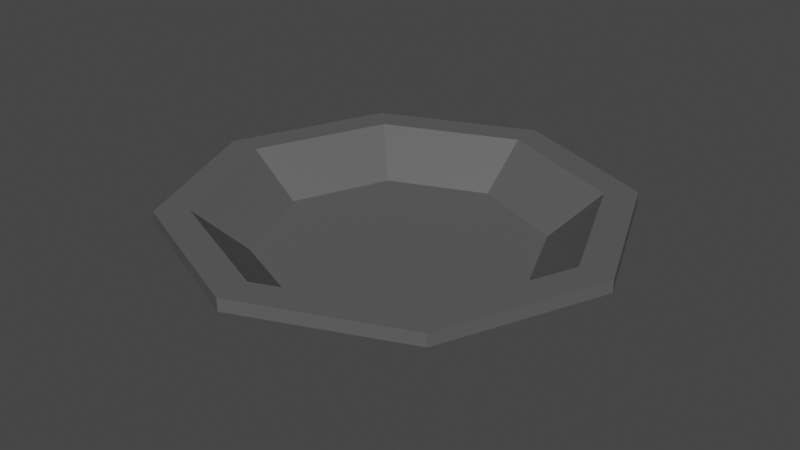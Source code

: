# Source: Plate1.blend  (saved by Blender 2.93.21; exported with 4.5.12 LTS)
import bpy
from mathutils import Matrix  # noqa: F401  (used for matrix-valued properties, if any)

bpy.ops.wm.read_factory_settings(use_empty=True)
scene = bpy.context.scene
scene.name = 'Scene'

# ---- collections
col_collection = bpy.data.collections.new('Collection'); scene.collection.children.link(col_collection)

# ---- materials (node trees are filled in below, after node groups)
mat_plate1 = bpy.data.materials.new('Plate1')
mat_plate1.use_transparent_shadow = False

# ---- material node trees
mat_plate1.use_nodes = True; mat_plate1.node_tree.nodes.clear()
_N = mat_plate1.node_tree.nodes; _L = mat_plate1.node_tree.links
n0 = _N.new('ShaderNodeBsdfPrincipled'); n0.name = 'Principled BSDF'; n0.location = (10, 300)
n0.distribution = 'GGX'
n0.subsurface_method = 'BURLEY'
n0.inputs[0].default_value = (0.1065, 0.1065, 0.1065, 1.0)
n0.inputs[3].default_value = 1.45
n0.inputs[27].default_value = (0.0, 0.0, 0.0, 1.0)
n0.inputs[28].default_value = 1.0
n1 = _N.new('ShaderNodeOutputMaterial'); n1.name = 'Material Output'; n1.location = (300, 300)
_L.new(n0.outputs[0], n1.inputs[0])
n1.is_active_output = True

# ---- world
world_world = bpy.data.worlds.new('World'); scene.world = world_world
world_world.use_nodes = True; world_world.node_tree.nodes.clear()
_N = world_world.node_tree.nodes; _L = world_world.node_tree.links
n0 = _N.new('ShaderNodeOutputWorld'); n0.name = 'World Output'; n0.location = (300, 300)
n1 = _N.new('ShaderNodeBackground'); n1.name = 'Background'; n1.location = (10, 300)
n1.inputs[0].default_value = (0.05088, 0.05088, 0.05088, 1.0)
_L.new(n1.outputs[0], n0.inputs[0])
n0.is_active_output = True
world_world.color = (0.05088, 0.05088, 0.05088)
world_world.use_sun_shadow = False
world_world.sun_shadow_jitter_overblur = 0.0

# ---- meshes
me_cylinder_009 = bpy.data.meshes.new('Cylinder.009')
me_cylinder_009.from_pydata([(-1.597e-09, 0.1965, -0.04135), (0.139, 0.139, -0.04135), (0.1965, -2.745e-08, -0.04135), (0.139, -0.139, -0.04135), (-4.837e-08, -0.1965, -0.04135), (-0.139, -0.139, -0.04135), (-0.1965, 2.961e-08, -0.04135), (-0.139, 0.139, -0.04135), (0.2274, 0.2274, 0.009904), (-1.597e-09, 0.3216, 0.009904), (0.3216, -1.086e-08, 0.009904), (0.2274, -0.2274, 0.009904), (-2.971e-08, -0.3216, 0.009904), (-0.2274, -0.2274, 0.009904), (-0.3216, 7.03e-09, 0.009904), (-0.2274, 0.2274, 0.009904), (-1.597e-09, 0.2742, 0.009904), (0.1939, 0.1939, 0.009904), (0.2742, -5.796e-09, 0.009904), (0.1939, -0.1939, 0.009904), (-3.665e-08, -0.2742, 0.009904), (-0.1939, -0.1939, 0.009904), (-0.2742, 2.674e-08, 0.009904), (-0.1939, 0.1939, 0.009904), (0.2274, 0.2274, 0.02775), (-1.597e-09, 0.3216, 0.02775), (0.3216, -1.086e-08, 0.02775), (0.2274, -0.2274, 0.02775), (-2.971e-08, -0.3216, 0.02775), (-0.2274, -0.2274, 0.02775), (-0.3216, 7.03e-09, 0.02775), (-0.2274, 0.2274, 0.02775), (0.1421, 0.1421, -0.03395), (1.298e-08, 0.2009, -0.03395), (0.2009, -2.744e-08, -0.03395), (0.1421, -0.1421, -0.03395), (-3.484e-08, -0.2009, -0.03395), (-0.1421, -0.1421, -0.03395), (-0.2009, 3.089e-08, -0.03395), (-0.1421, 0.1421, -0.03395), (-1.597e-09, 0.2742, 0.02775), (0.1939, 0.1939, 0.02775), (0.2742, -5.796e-09, 0.02775), (0.1939, -0.1939, 0.02775), (-3.665e-08, -0.2742, 0.02775), (-0.1939, -0.1939, 0.02775), (-0.2742, 2.674e-08, 0.02775), (-0.1939, 0.1939, 0.02775)], [], [(1, 2, 3, 4, 5, 6, 7, 0), (16, 9, 8, 17), (17, 8, 10, 18), (18, 10, 11, 19), (19, 11, 12, 20), (20, 12, 13, 21), (21, 13, 14, 22), (22, 14, 15, 23), (23, 15, 9, 16), (7, 23, 16, 0), (6, 22, 23, 7), (5, 21, 22, 6), (4, 20, 21, 5), (3, 19, 20, 4), (2, 18, 19, 3), (1, 17, 18, 2), (0, 16, 17, 1), (32, 33, 39, 38, 37, 36, 35, 34), (40, 41, 24, 25), (41, 42, 26, 24), (42, 43, 27, 26), (43, 44, 28, 27), (44, 45, 29, 28), (45, 46, 30, 29), (46, 47, 31, 30), (47, 40, 25, 31), (39, 33, 40, 47), (38, 39, 47, 46), (37, 38, 46, 45), (36, 37, 45, 44), (35, 36, 44, 43), (34, 35, 43, 42), (32, 34, 42, 41), (13, 12, 28, 29), (11, 10, 26, 27), (8, 9, 25, 24), (9, 15, 31, 25), (14, 13, 29, 30), (12, 11, 27, 28), (10, 8, 24, 26), (15, 14, 30, 31), (33, 32, 41, 40)])
_uv = me_cylinder_009.uv_layers.new(name='UVMap')
_uv.uv.foreach_set('vector', [0.3123, 0.3123, 0.3382, 0.25, 0.3123, 0.1877, 0.25, 0.1618, 0.1877, 0.1877, 0.1618, 0.25, 0.1877, 0.3123, 0.25, 0.3382, 0.25, 0.4141, 0.25, 0.49, 0.4197, 0.4197, 0.366, 0.366, 0.366, 0.366, 0.4197, 0.4197, 0.49, 0.25, 0.4141, 0.25, 0.4141, 0.25, 0.49, 0.25, 0.4197, 0.08029, 0.366, 0.134, 0.366, 0.134, 0.4197, 0.08029, 0.25, 0.01, 0.25, 0.08591, 0.25, 0.08591, 0.25, 0.01, 0.08029, 0.08029, 0.134, 0.134, 0.134, 0.134, 0.08029, 0.08029, 0.01, 0.25, 0.08591, 0.25, 0.08591, 0.25, 0.01, 0.25, 0.08029, 0.4197, 0.134, 0.366, 0.134, 0.366, 0.08029, 0.4197, 0.25, 0.49, 0.25, 0.4141, 0.1877, 0.3123, 0.134, 0.366, 0.25, 0.4141, 0.25, 0.3382, 0.1618, 0.25, 0.08591, 0.25, 0.134, 0.366, 0.1877, 0.3123, 0.1877, 0.1877, 0.134, 0.134, 0.08591, 0.25, 0.1618, 0.25, 0.25, 0.1618, 0.25, 0.08591, 0.134, 0.134, 0.1877, 0.1877, 0.3123, 0.1877, 0.366, 0.134, 0.25, 0.08591, 0.25, 0.1618, 0.3382, 0.25, 0.4141, 0.25, 0.366, 0.134, 0.3123, 0.1877, 0.3123, 0.3123, 0.366, 0.366, 0.4141, 0.25, 0.3382, 0.25, 0.25, 0.3382, 0.25, 0.4141, 0.366, 0.366, 0.3123, 0.3123, 0.3123, 0.3123, 0.25, 0.3382, 0.1877, 0.3123, 0.1618, 0.25, 0.1877, 0.1877, 0.25, 0.1618, 0.3123, 0.1877, 0.3382, 0.25, 0.25, 0.4141, 0.366, 0.366, 0.4197, 0.4197, 0.25, 0.49, 0.366, 0.366, 0.4141, 0.25, 0.49, 0.25, 0.4197, 0.4197, 0.4141, 0.25, 0.366, 0.134, 0.4197, 0.08029, 0.49, 0.25, 0.366, 0.134, 0.25, 0.08591, 0.25, 0.01, 0.4197, 0.08029, 0.25, 0.08591, 0.134, 0.134, 0.08029, 0.08029, 0.25, 0.01, 0.134, 0.134, 0.08591, 0.25, 0.01, 0.25, 0.08029, 0.08029, 0.08591, 0.25, 0.134, 0.366, 0.08029, 0.4197, 0.01, 0.25, 0.134, 0.366, 0.25, 0.4141, 0.25, 0.49, 0.08029, 0.4197, 0.1877, 0.3123, 0.25, 0.3382, 0.25, 0.4141, 0.134, 0.366, 0.1618, 0.25, 0.1877, 0.3123, 0.134, 0.366, 0.08591, 0.25, 0.1877, 0.1877, 0.1618, 0.25, 0.08591, 0.25, 0.134, 0.134, 0.25, 0.1618, 0.1877, 0.1877, 0.134, 0.134, 0.25, 0.08591, 0.3123, 0.1877, 0.25, 0.1618, 0.25, 0.08591, 0.366, 0.134, 0.3382, 0.25, 0.3123, 0.1877, 0.366, 0.134, 0.4141, 0.25, 0.3123, 0.3123, 0.3382, 0.25, 0.4141, 0.25, 0.366, 0.366, 0.08029, 0.08029, 0.25, 0.01, 0.25, 0.01, 0.08029, 0.08029, 0.4197, 0.08029, 0.49, 0.25, 0.49, 0.25, 0.4197, 0.08029, 0.4197, 0.4197, 0.25, 0.49, 0.25, 0.49, 0.4197, 0.4197, 0.25, 0.49, 0.08029, 0.4197, 0.08029, 0.4197, 0.25, 0.49, 0.01, 0.25, 0.08029, 0.08029, 0.08029, 0.08029, 0.01, 0.25, 0.25, 0.01, 0.4197, 0.08029, 0.4197, 0.08029, 0.25, 0.01, 0.49, 0.25, 0.4197, 0.4197, 0.4197, 0.4197, 0.49, 0.25, 0.08029, 0.4197, 0.01, 0.25, 0.01, 0.25, 0.08029, 0.4197, 0.25, 0.3382, 0.3123, 0.3123, 0.366, 0.366, 0.25, 0.4141])
me_cylinder_009.materials.append(mat_plate1)
me_cylinder_009.use_remesh_fix_poles = True
me_cylinder_009.use_remesh_preserve_attributes = False
me_cylinder_009.update()

# ---- objects
ob_plate1 = bpy.data.objects.new('Plate1', me_cylinder_009)

# ---- transforms, parenting, visibility, modifiers, constraints
ob_plate1.location = (0.0, 0.0, 0.0)

# ---- collection membership
col_collection.objects.link(ob_plate1)

# ---- scene / render settings (as saved in the file)
scene.frame_start = 1; scene.frame_end = 250; scene.frame_set(1)
scene.render.engine = 'BLENDER_EEVEE_NEXT'
scene.cycles.use_denoising = False
scene.cycles.samples = 128
scene.cycles.sampling_pattern = 'TABULATED_SOBOL'
scene.cycles.use_adaptive_sampling = False
scene.cycles.use_light_tree = False
scene.view_settings.view_transform = 'Filmic'
bpy.context.view_layer.update()

# ---- added for rendering (the .blend has no active camera and no usable light): camera, sun
cam_auto = bpy.data.cameras.new('AutoCamera')
cam_auto.lens = 50.0
cam_auto.sensor_width = 36.0
cam_auto.clip_end = 1000.0
ob_auto_camera = bpy.data.objects.new('AutoCamera', cam_auto)
scene.collection.objects.link(ob_auto_camera)
ob_auto_camera.location = (0.844037, -1.01284, 0.668427)
ob_auto_camera.rotation_euler = (1.09748, -7.21219e-08, 0.694738)
scene.camera = ob_auto_camera
light_auto_sun = bpy.data.lights.new('AutoSun', 'SUN')
light_auto_sun.energy = 3.0
light_auto_sun.angle = 0.0523599
ob_auto_sun = bpy.data.objects.new('AutoSun', light_auto_sun)
scene.collection.objects.link(ob_auto_sun)
ob_auto_sun.rotation_euler = (0.872665, 0.174533, 0.523599)
bpy.context.view_layer.update()
